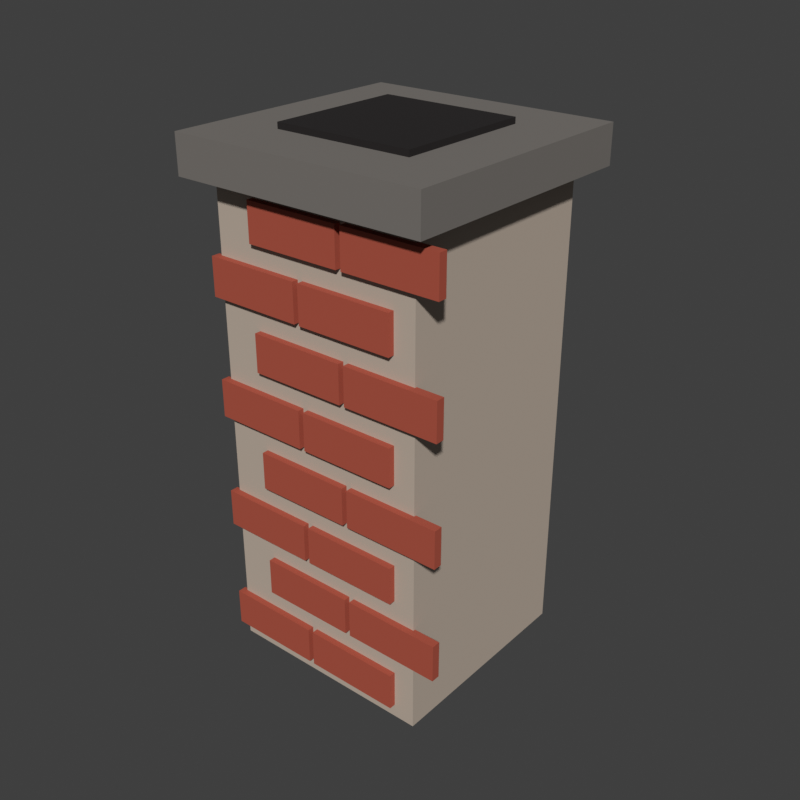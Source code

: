 # Source: Chimney.blend  (saved by Blender 5.2.45; exported with 4.5.12 LTS)
import bpy
from mathutils import Matrix  # noqa: F401  (used for matrix-valued properties, if any)

bpy.ops.wm.read_factory_settings(use_empty=True)
scene = bpy.context.scene
scene.name = 'Scene'

# ---- materials (node trees are filled in below, after node groups)
mat_chimney_brick = bpy.data.materials.new('Chimney_Brick')
mat_chimney_brick.diffuse_color = (0.4287, 0.08022, 0.04519, 1.0)
mat_chimney_mortar = bpy.data.materials.new('Chimney_Mortar')
mat_chimney_mortar.diffuse_color = (0.5149, 0.4287, 0.3515, 1.0)
mat_chimney_cap = bpy.data.materials.new('Chimney_Cap')
mat_chimney_cap.diffuse_color = (0.1878, 0.1714, 0.1559, 1.0)
mat_chimney_hole = bpy.data.materials.new('Chimney_Hole')
mat_chimney_hole.diffuse_color = (0.009721, 0.006995, 0.006995, 1.0)

# ---- material node trees
mat_chimney_brick.use_nodes = True; mat_chimney_brick.node_tree.nodes.clear()
_N = mat_chimney_brick.node_tree.nodes; _L = mat_chimney_brick.node_tree.links
n0 = _N.new('ShaderNodeBsdfPrincipled'); n0.name = 'Principled BSDF'; n0.location = (-200, 100)
n0.inputs[0].default_value = (0.4287, 0.08022, 0.04519, 1.0)
n0.inputs[2].default_value = 0.8
n0.inputs[10].default_value = 0.005
n1 = _N.new('ShaderNodeOutputMaterial'); n1.name = 'Material Output'; n1.location = (200, 100)
_L.new(n0.outputs[0], n1.inputs[0])
n1.is_active_output = True
mat_chimney_mortar.use_nodes = True; mat_chimney_mortar.node_tree.nodes.clear()
_N = mat_chimney_mortar.node_tree.nodes; _L = mat_chimney_mortar.node_tree.links
n0 = _N.new('ShaderNodeBsdfPrincipled'); n0.name = 'Principled BSDF'; n0.location = (-200, 100)
n0.inputs[0].default_value = (0.5149, 0.4287, 0.3515, 1.0)
n0.inputs[2].default_value = 0.8
n0.inputs[10].default_value = 0.005
n1 = _N.new('ShaderNodeOutputMaterial'); n1.name = 'Material Output'; n1.location = (200, 100)
_L.new(n0.outputs[0], n1.inputs[0])
n1.is_active_output = True
mat_chimney_cap.use_nodes = True; mat_chimney_cap.node_tree.nodes.clear()
_N = mat_chimney_cap.node_tree.nodes; _L = mat_chimney_cap.node_tree.links
n0 = _N.new('ShaderNodeBsdfPrincipled'); n0.name = 'Principled BSDF'; n0.location = (-200, 100)
n0.inputs[0].default_value = (0.1878, 0.1714, 0.1559, 1.0)
n0.inputs[2].default_value = 0.8
n0.inputs[10].default_value = 0.005
n1 = _N.new('ShaderNodeOutputMaterial'); n1.name = 'Material Output'; n1.location = (200, 100)
_L.new(n0.outputs[0], n1.inputs[0])
n1.is_active_output = True
mat_chimney_hole.use_nodes = True; mat_chimney_hole.node_tree.nodes.clear()
_N = mat_chimney_hole.node_tree.nodes; _L = mat_chimney_hole.node_tree.links
n0 = _N.new('ShaderNodeBsdfPrincipled'); n0.name = 'Principled BSDF'; n0.location = (-200, 100)
n0.inputs[0].default_value = (0.009721, 0.006995, 0.006995, 1.0)
n0.inputs[2].default_value = 0.8
n0.inputs[10].default_value = 0.005
n1 = _N.new('ShaderNodeOutputMaterial'); n1.name = 'Material Output'; n1.location = (200, 100)
_L.new(n0.outputs[0], n1.inputs[0])
n1.is_active_output = True

# ---- world
world_sky = bpy.data.worlds.new('Sky'); scene.world = world_sky
world_sky.use_nodes = True; world_sky.node_tree.nodes.clear()
_N = world_sky.node_tree.nodes; _L = world_sky.node_tree.links
n0 = _N.new('ShaderNodeBackground'); n0.name = 'Background'; n0.location = (-200, 100)
n0.inputs[0].default_value = (0.05, 0.05, 0.05, 1.0)
n1 = _N.new('ShaderNodeOutputWorld'); n1.name = 'World Output'; n1.location = (200, 100)
_L.new(n0.outputs[0], n1.inputs[0])
n1.is_active_output = True
world_sky.color = (0.45, 0.65, 0.9)

# ---- meshes
me_brick = bpy.data.meshes.new('Brick')
me_brick.from_pydata([(-1.05, -1.06, 0.125), (-1.05, -1.06, 0.475), (-1.05, -0.98, 0.125), (-1.05, -0.98, 0.475), (-0.15, -1.06, 0.125), (-0.15, -1.06, 0.475), (-0.15, -0.98, 0.125), (-0.15, -0.98, 0.475), (-0.1, -1.06, 0.125), (-0.1, -1.06, 0.475), (-0.1, -0.98, 0.125), (-0.1, -0.98, 0.475), (0.8, -1.06, 0.125), (0.8, -1.06, 0.475), (0.8, -0.98, 0.125), (0.8, -0.98, 0.475), (-0.6, -1.06, 0.675), (-0.6, -1.06, 1.025), (-0.6, -0.98, 0.675), (-0.6, -0.98, 1.025), (0.3, -1.06, 0.675), (0.3, -1.06, 1.025), (0.3, -0.98, 0.675), (0.3, -0.98, 1.025), (0.35, -1.06, 0.675), (0.35, -1.06, 1.025), (0.35, -0.98, 0.675), (0.35, -0.98, 1.025), (1.25, -1.06, 0.675), (1.25, -1.06, 1.025), (1.25, -0.98, 0.675), (1.25, -0.98, 1.025), (-1.05, -1.06, 1.225), (-1.05, -1.06, 1.575), (-1.05, -0.98, 1.225), (-1.05, -0.98, 1.575), (-0.15, -1.06, 1.225), (-0.15, -1.06, 1.575), (-0.15, -0.98, 1.225), (-0.15, -0.98, 1.575), (-0.1, -1.06, 1.225), (-0.1, -1.06, 1.575), (-0.1, -0.98, 1.225), (-0.1, -0.98, 1.575), (0.8, -1.06, 1.225), (0.8, -1.06, 1.575), (0.8, -0.98, 1.225), (0.8, -0.98, 1.575), (-0.6, -1.06, 1.775), (-0.6, -1.06, 2.125), (-0.6, -0.98, 1.775), (-0.6, -0.98, 2.125), (0.3, -1.06, 1.775), (0.3, -1.06, 2.125), (0.3, -0.98, 1.775), (0.3, -0.98, 2.125), (0.35, -1.06, 1.775), (0.35, -1.06, 2.125), (0.35, -0.98, 1.775), (0.35, -0.98, 2.125), (1.25, -1.06, 1.775), (1.25, -1.06, 2.125), (1.25, -0.98, 1.775), (1.25, -0.98, 2.125), (-1.05, -1.06, 2.325), (-1.05, -1.06, 2.675), (-1.05, -0.98, 2.325), (-1.05, -0.98, 2.675), (-0.15, -1.06, 2.325), (-0.15, -1.06, 2.675), (-0.15, -0.98, 2.325), (-0.15, -0.98, 2.675), (-0.1, -1.06, 2.325), (-0.1, -1.06, 2.675), (-0.1, -0.98, 2.325), (-0.1, -0.98, 2.675), (0.8, -1.06, 2.325), (0.8, -1.06, 2.675), (0.8, -0.98, 2.325), (0.8, -0.98, 2.675), (-0.6, -1.06, 2.875), (-0.6, -1.06, 3.225), (-0.6, -0.98, 2.875), (-0.6, -0.98, 3.225), (0.3, -1.06, 2.875), (0.3, -1.06, 3.225), (0.3, -0.98, 2.875), (0.3, -0.98, 3.225), (0.35, -1.06, 2.875), (0.35, -1.06, 3.225), (0.35, -0.98, 2.875), (0.35, -0.98, 3.225), (1.25, -1.06, 2.875), (1.25, -1.06, 3.225), (1.25, -0.98, 2.875), (1.25, -0.98, 3.225), (-1.05, -1.06, 3.425), (-1.05, -1.06, 3.775), (-1.05, -0.98, 3.425), (-1.05, -0.98, 3.775), (-0.15, -1.06, 3.425), (-0.15, -1.06, 3.775), (-0.15, -0.98, 3.425), (-0.15, -0.98, 3.775), (-0.1, -1.06, 3.425), (-0.1, -1.06, 3.775), (-0.1, -0.98, 3.425), (-0.1, -0.98, 3.775), (0.8, -1.06, 3.425), (0.8, -1.06, 3.775), (0.8, -0.98, 3.425), (0.8, -0.98, 3.775), (-0.6, -1.06, 3.975), (-0.6, -1.06, 4.325), (-0.6, -0.98, 3.975), (-0.6, -0.98, 4.325), (0.3, -1.06, 3.975), (0.3, -1.06, 4.325), (0.3, -0.98, 3.975), (0.3, -0.98, 4.325), (0.35, -1.06, 3.975), (0.35, -1.06, 4.325), (0.35, -0.98, 3.975), (0.35, -0.98, 4.325), (1.25, -1.06, 3.975), (1.25, -1.06, 4.325), (1.25, -0.98, 3.975), (1.25, -0.98, 4.325)], [], [(0, 1, 3, 2), (2, 3, 7, 6), (6, 7, 5, 4), (4, 5, 1, 0), (2, 6, 4, 0), (7, 3, 1, 5), (8, 9, 11, 10), (10, 11, 15, 14), (14, 15, 13, 12), (12, 13, 9, 8), (10, 14, 12, 8), (15, 11, 9, 13), (16, 17, 19, 18), (18, 19, 23, 22), (22, 23, 21, 20), (20, 21, 17, 16), (18, 22, 20, 16), (23, 19, 17, 21), (24, 25, 27, 26), (26, 27, 31, 30), (30, 31, 29, 28), (28, 29, 25, 24), (26, 30, 28, 24), (31, 27, 25, 29), (32, 33, 35, 34), (34, 35, 39, 38), (38, 39, 37, 36), (36, 37, 33, 32), (34, 38, 36, 32), (39, 35, 33, 37), (40, 41, 43, 42), (42, 43, 47, 46), (46, 47, 45, 44), (44, 45, 41, 40), (42, 46, 44, 40), (47, 43, 41, 45), (48, 49, 51, 50), (50, 51, 55, 54), (54, 55, 53, 52), (52, 53, 49, 48), (50, 54, 52, 48), (55, 51, 49, 53), (56, 57, 59, 58), (58, 59, 63, 62), (62, 63, 61, 60), (60, 61, 57, 56), (58, 62, 60, 56), (63, 59, 57, 61), (64, 65, 67, 66), (66, 67, 71, 70), (70, 71, 69, 68), (68, 69, 65, 64), (66, 70, 68, 64), (71, 67, 65, 69), (72, 73, 75, 74), (74, 75, 79, 78), (78, 79, 77, 76), (76, 77, 73, 72), (74, 78, 76, 72), (79, 75, 73, 77), (80, 81, 83, 82), (82, 83, 87, 86), (86, 87, 85, 84), (84, 85, 81, 80), (82, 86, 84, 80), (87, 83, 81, 85), (88, 89, 91, 90), (90, 91, 95, 94), (94, 95, 93, 92), (92, 93, 89, 88), (90, 94, 92, 88), (95, 91, 89, 93), (96, 97, 99, 98), (98, 99, 103, 102), (102, 103, 101, 100), (100, 101, 97, 96), (98, 102, 100, 96), (103, 99, 97, 101), (104, 105, 107, 106), (106, 107, 111, 110), (110, 111, 109, 108), (108, 109, 105, 104), (106, 110, 108, 104), (111, 107, 105, 109), (112, 113, 115, 114), (114, 115, 119, 118), (118, 119, 117, 116), (116, 117, 113, 112), (114, 118, 116, 112), (119, 115, 113, 117), (120, 121, 123, 122), (122, 123, 127, 126), (126, 127, 125, 124), (124, 125, 121, 120), (122, 126, 124, 120), (127, 123, 121, 125)])
_uv = me_brick.uv_layers.new(name='UVMap')
_uv.uv.foreach_set('vector', [0.375, 0.0, 0.625, 0.0, 0.625, 0.25, 0.375, 0.25, 0.375, 0.25, 0.625, 0.25, 0.625, 0.5, 0.375, 0.5, 0.375, 0.5, 0.625, 0.5, 0.625, 0.75, 0.375, 0.75, 0.375, 0.75, 0.625, 0.75, 0.625, 1.0, 0.375, 1.0, 0.125, 0.5, 0.375, 0.5, 0.375, 0.75, 0.125, 0.75, 0.625, 0.5, 0.875, 0.5, 0.875, 0.75, 0.625, 0.75, 0.375, 0.0, 0.625, 0.0, 0.625, 0.25, 0.375, 0.25, 0.375, 0.25, 0.625, 0.25, 0.625, 0.5, 0.375, 0.5, 0.375, 0.5, 0.625, 0.5, 0.625, 0.75, 0.375, 0.75, 0.375, 0.75, 0.625, 0.75, 0.625, 1.0, 0.375, 1.0, 0.125, 0.5, 0.375, 0.5, 0.375, 0.75, 0.125, 0.75, 0.625, 0.5, 0.875, 0.5, 0.875, 0.75, 0.625, 0.75, 0.375, 0.0, 0.625, 0.0, 0.625, 0.25, 0.375, 0.25, 0.375, 0.25, 0.625, 0.25, 0.625, 0.5, 0.375, 0.5, 0.375, 0.5, 0.625, 0.5, 0.625, 0.75, 0.375, 0.75, 0.375, 0.75, 0.625, 0.75, 0.625, 1.0, 0.375, 1.0, 0.125, 0.5, 0.375, 0.5, 0.375, 0.75, 0.125, 0.75, 0.625, 0.5, 0.875, 0.5, 0.875, 0.75, 0.625, 0.75, 0.375, 0.0, 0.625, 0.0, 0.625, 0.25, 0.375, 0.25, 0.375, 0.25, 0.625, 0.25, 0.625, 0.5, 0.375, 0.5, 0.375, 0.5, 0.625, 0.5, 0.625, 0.75, 0.375, 0.75, 0.375, 0.75, 0.625, 0.75, 0.625, 1.0, 0.375, 1.0, 0.125, 0.5, 0.375, 0.5, 0.375, 0.75, 0.125, 0.75, 0.625, 0.5, 0.875, 0.5, 0.875, 0.75, 0.625, 0.75, 0.375, 0.0, 0.625, 0.0, 0.625, 0.25, 0.375, 0.25, 0.375, 0.25, 0.625, 0.25, 0.625, 0.5, 0.375, 0.5, 0.375, 0.5, 0.625, 0.5, 0.625, 0.75, 0.375, 0.75, 0.375, 0.75, 0.625, 0.75, 0.625, 1.0, 0.375, 1.0, 0.125, 0.5, 0.375, 0.5, 0.375, 0.75, 0.125, 0.75, 0.625, 0.5, 0.875, 0.5, 0.875, 0.75, 0.625, 0.75, 0.375, 0.0, 0.625, 0.0, 0.625, 0.25, 0.375, 0.25, 0.375, 0.25, 0.625, 0.25, 0.625, 0.5, 0.375, 0.5, 0.375, 0.5, 0.625, 0.5, 0.625, 0.75, 0.375, 0.75, 0.375, 0.75, 0.625, 0.75, 0.625, 1.0, 0.375, 1.0, 0.125, 0.5, 0.375, 0.5, 0.375, 0.75, 0.125, 0.75, 0.625, 0.5, 0.875, 0.5, 0.875, 0.75, 0.625, 0.75, 0.375, 0.0, 0.625, 0.0, 0.625, 0.25, 0.375, 0.25, 0.375, 0.25, 0.625, 0.25, 0.625, 0.5, 0.375, 0.5, 0.375, 0.5, 0.625, 0.5, 0.625, 0.75, 0.375, 0.75, 0.375, 0.75, 0.625, 0.75, 0.625, 1.0, 0.375, 1.0, 0.125, 0.5, 0.375, 0.5, 0.375, 0.75, 0.125, 0.75, 0.625, 0.5, 0.875, 0.5, 0.875, 0.75, 0.625, 0.75, 0.375, 0.0, 0.625, 0.0, 0.625, 0.25, 0.375, 0.25, 0.375, 0.25, 0.625, 0.25, 0.625, 0.5, 0.375, 0.5, 0.375, 0.5, 0.625, 0.5, 0.625, 0.75, 0.375, 0.75, 0.375, 0.75, 0.625, 0.75, 0.625, 1.0, 0.375, 1.0, 0.125, 0.5, 0.375, 0.5, 0.375, 0.75, 0.125, 0.75, 0.625, 0.5, 0.875, 0.5, 0.875, 0.75, 0.625, 0.75, 0.375, 0.0, 0.625, 0.0, 0.625, 0.25, 0.375, 0.25, 0.375, 0.25, 0.625, 0.25, 0.625, 0.5, 0.375, 0.5, 0.375, 0.5, 0.625, 0.5, 0.625, 0.75, 0.375, 0.75, 0.375, 0.75, 0.625, 0.75, 0.625, 1.0, 0.375, 1.0, 0.125, 0.5, 0.375, 0.5, 0.375, 0.75, 0.125, 0.75, 0.625, 0.5, 0.875, 0.5, 0.875, 0.75, 0.625, 0.75, 0.375, 0.0, 0.625, 0.0, 0.625, 0.25, 0.375, 0.25, 0.375, 0.25, 0.625, 0.25, 0.625, 0.5, 0.375, 0.5, 0.375, 0.5, 0.625, 0.5, 0.625, 0.75, 0.375, 0.75, 0.375, 0.75, 0.625, 0.75, 0.625, 1.0, 0.375, 1.0, 0.125, 0.5, 0.375, 0.5, 0.375, 0.75, 0.125, 0.75, 0.625, 0.5, 0.875, 0.5, 0.875, 0.75, 0.625, 0.75, 0.375, 0.0, 0.625, 0.0, 0.625, 0.25, 0.375, 0.25, 0.375, 0.25, 0.625, 0.25, 0.625, 0.5, 0.375, 0.5, 0.375, 0.5, 0.625, 0.5, 0.625, 0.75, 0.375, 0.75, 0.375, 0.75, 0.625, 0.75, 0.625, 1.0, 0.375, 1.0, 0.125, 0.5, 0.375, 0.5, 0.375, 0.75, 0.125, 0.75, 0.625, 0.5, 0.875, 0.5, 0.875, 0.75, 0.625, 0.75, 0.375, 0.0, 0.625, 0.0, 0.625, 0.25, 0.375, 0.25, 0.375, 0.25, 0.625, 0.25, 0.625, 0.5, 0.375, 0.5, 0.375, 0.5, 0.625, 0.5, 0.625, 0.75, 0.375, 0.75, 0.375, 0.75, 0.625, 0.75, 0.625, 1.0, 0.375, 1.0, 0.125, 0.5, 0.375, 0.5, 0.375, 0.75, 0.125, 0.75, 0.625, 0.5, 0.875, 0.5, 0.875, 0.75, 0.625, 0.75, 0.375, 0.0, 0.625, 0.0, 0.625, 0.25, 0.375, 0.25, 0.375, 0.25, 0.625, 0.25, 0.625, 0.5, 0.375, 0.5, 0.375, 0.5, 0.625, 0.5, 0.625, 0.75, 0.375, 0.75, 0.375, 0.75, 0.625, 0.75, 0.625, 1.0, 0.375, 1.0, 0.125, 0.5, 0.375, 0.5, 0.375, 0.75, 0.125, 0.75, 0.625, 0.5, 0.875, 0.5, 0.875, 0.75, 0.625, 0.75, 0.375, 0.0, 0.625, 0.0, 0.625, 0.25, 0.375, 0.25, 0.375, 0.25, 0.625, 0.25, 0.625, 0.5, 0.375, 0.5, 0.375, 0.5, 0.625, 0.5, 0.625, 0.75, 0.375, 0.75, 0.375, 0.75, 0.625, 0.75, 0.625, 1.0, 0.375, 1.0, 0.125, 0.5, 0.375, 0.5, 0.375, 0.75, 0.125, 0.75, 0.625, 0.5, 0.875, 0.5, 0.875, 0.75, 0.625, 0.75, 0.375, 0.0, 0.625, 0.0, 0.625, 0.25, 0.375, 0.25, 0.375, 0.25, 0.625, 0.25, 0.625, 0.5, 0.375, 0.5, 0.375, 0.5, 0.625, 0.5, 0.625, 0.75, 0.375, 0.75, 0.375, 0.75, 0.625, 0.75, 0.625, 1.0, 0.375, 1.0, 0.125, 0.5, 0.375, 0.5, 0.375, 0.75, 0.125, 0.75, 0.625, 0.5, 0.875, 0.5, 0.875, 0.75, 0.625, 0.75, 0.375, 0.0, 0.625, 0.0, 0.625, 0.25, 0.375, 0.25, 0.375, 0.25, 0.625, 0.25, 0.625, 0.5, 0.375, 0.5, 0.375, 0.5, 0.625, 0.5, 0.625, 0.75, 0.375, 0.75, 0.375, 0.75, 0.625, 0.75, 0.625, 1.0, 0.375, 1.0, 0.125, 0.5, 0.375, 0.5, 0.375, 0.75, 0.125, 0.75, 0.625, 0.5, 0.875, 0.5, 0.875, 0.75, 0.625, 0.75])
me_brick.materials.append(mat_chimney_brick)
me_brick.update()
me_mortar = bpy.data.meshes.new('Mortar')
me_mortar.from_pydata([(-1.0, -1.0, 0.0), (-1.0, -1.0, 4.5), (-1.0, 1.0, 0.0), (-1.0, 1.0, 4.5), (1.0, -1.0, 0.0), (1.0, -1.0, 4.5), (1.0, 1.0, 0.0), (1.0, 1.0, 4.5)], [], [(0, 1, 3, 2), (2, 3, 7, 6), (6, 7, 5, 4), (4, 5, 1, 0), (2, 6, 4, 0), (7, 3, 1, 5)])
_uv = me_mortar.uv_layers.new(name='UVMap')
_uv.uv.foreach_set('vector', [0.375, 0.0, 0.625, 0.0, 0.625, 0.25, 0.375, 0.25, 0.375, 0.25, 0.625, 0.25, 0.625, 0.5, 0.375, 0.5, 0.375, 0.5, 0.625, 0.5, 0.625, 0.75, 0.375, 0.75, 0.375, 0.75, 0.625, 0.75, 0.625, 1.0, 0.375, 1.0, 0.125, 0.5, 0.375, 0.5, 0.375, 0.75, 0.125, 0.75, 0.625, 0.5, 0.875, 0.5, 0.875, 0.75, 0.625, 0.75])
me_mortar.materials.append(mat_chimney_mortar)
me_mortar.update()
me_cap = bpy.data.meshes.new('Cap')
me_cap.from_pydata([(-1.2, -1.2, 4.425), (-1.2, -1.2, 4.775), (-1.2, 1.2, 4.425), (-1.2, 1.2, 4.775), (1.2, -1.2, 4.425), (1.2, -1.2, 4.775), (1.2, 1.2, 4.425), (1.2, 1.2, 4.775)], [], [(0, 1, 3, 2), (2, 3, 7, 6), (6, 7, 5, 4), (4, 5, 1, 0), (2, 6, 4, 0), (7, 3, 1, 5)])
_uv = me_cap.uv_layers.new(name='UVMap')
_uv.uv.foreach_set('vector', [0.375, 0.0, 0.625, 0.0, 0.625, 0.25, 0.375, 0.25, 0.375, 0.25, 0.625, 0.25, 0.625, 0.5, 0.375, 0.5, 0.375, 0.5, 0.625, 0.5, 0.625, 0.75, 0.375, 0.75, 0.375, 0.75, 0.625, 0.75, 0.625, 1.0, 0.375, 1.0, 0.125, 0.5, 0.375, 0.5, 0.375, 0.75, 0.125, 0.75, 0.625, 0.5, 0.875, 0.5, 0.875, 0.75, 0.625, 0.75])
me_cap.materials.append(mat_chimney_cap)
me_cap.update()
me_hole = bpy.data.meshes.new('Hole')
me_hole.from_pydata([(-0.65, -0.65, 4.73), (-0.65, -0.65, 4.83), (-0.65, 0.65, 4.73), (-0.65, 0.65, 4.83), (0.65, -0.65, 4.73), (0.65, -0.65, 4.83), (0.65, 0.65, 4.73), (0.65, 0.65, 4.83)], [], [(0, 1, 3, 2), (2, 3, 7, 6), (6, 7, 5, 4), (4, 5, 1, 0), (2, 6, 4, 0), (7, 3, 1, 5)])
_uv = me_hole.uv_layers.new(name='UVMap')
_uv.uv.foreach_set('vector', [0.375, 0.0, 0.625, 0.0, 0.625, 0.25, 0.375, 0.25, 0.375, 0.25, 0.625, 0.25, 0.625, 0.5, 0.375, 0.5, 0.375, 0.5, 0.625, 0.5, 0.625, 0.75, 0.375, 0.75, 0.375, 0.75, 0.625, 0.75, 0.625, 1.0, 0.375, 1.0, 0.125, 0.5, 0.375, 0.5, 0.375, 0.75, 0.125, 0.75, 0.625, 0.5, 0.875, 0.5, 0.875, 0.75, 0.625, 0.75])
me_hole.materials.append(mat_chimney_hole)
me_hole.update()

# ---- objects
ob_brick = bpy.data.objects.new('Brick', me_brick)
ob_mortar = bpy.data.objects.new('Mortar', me_mortar)
ob_cap = bpy.data.objects.new('Cap', me_cap)
ob_hole = bpy.data.objects.new('Hole', me_hole)

# ---- transforms, parenting, visibility, modifiers, constraints
ob_brick.location = (0.0, 0.0, 0.0)
ob_mortar.location = (0.0, 0.0, 0.0)
ob_cap.location = (0.0, 0.0, 0.0)
ob_hole.location = (0.0, 0.0, 0.0)

# ---- collection membership
scene.collection.objects.link(ob_brick)
scene.collection.objects.link(ob_mortar)
scene.collection.objects.link(ob_cap)
scene.collection.objects.link(ob_hole)

# ---- scene / render settings (as saved in the file)
scene.frame_start = 1; scene.frame_end = 250; scene.frame_set(1)
scene.render.engine = 'BLENDER_WORKBENCH'
scene.render.resolution_x = 800
scene.render.resolution_y = 800
scene.render.bake_bias = 0.0
scene.render.bake_samples = 0
scene.render.compositor_device = 'GPU'
scene.eevee.use_volume_custom_range = False
scene.eevee.fast_gi_thickness_near = 0.1
scene.eevee.fast_gi_thickness_far = 0.0
scene.eevee.ray_tracing_options.screen_trace_thickness = 0.1
scene.view_settings.view_transform = 'Standard'
bpy.context.view_layer.update()

# ---- added for rendering (the .blend has no active camera and no usable light): camera, sun
cam_auto = bpy.data.cameras.new('AutoCamera')
cam_auto.lens = 50.0
cam_auto.sensor_width = 36.0
cam_auto.clip_end = 1000.0
ob_auto_camera = bpy.data.objects.new('AutoCamera', cam_auto)
scene.collection.objects.link(ob_auto_camera)
ob_auto_camera.location = (5.50585, -6.57701, 6.79968)
ob_auto_camera.rotation_euler = (1.09748, -7.21219e-08, 0.694738)
scene.camera = ob_auto_camera
light_auto_sun = bpy.data.lights.new('AutoSun', 'SUN')
light_auto_sun.energy = 3.0
light_auto_sun.angle = 0.0523599
ob_auto_sun = bpy.data.objects.new('AutoSun', light_auto_sun)
scene.collection.objects.link(ob_auto_sun)
ob_auto_sun.rotation_euler = (0.872665, 0.174533, 0.523599)
bpy.context.view_layer.update()
